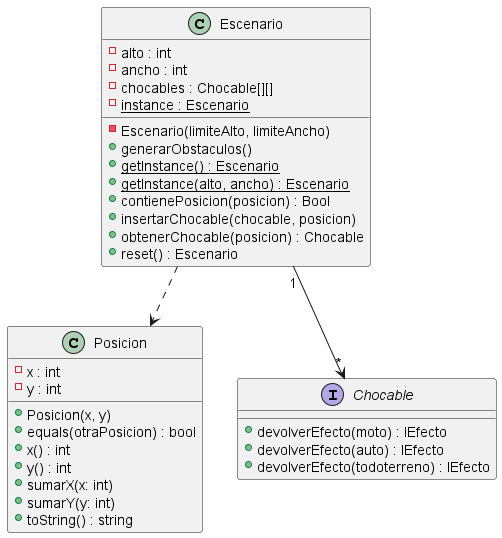

The diagram above was rendered by PlantUML. Its source (embedded in the PNG):
@startuml
'https://plantuml.com/class-diagram

class Escenario {
    - alto : int
    - ancho : int
    - chocables : Chocable[][]
    - {static} instance : Escenario
    - Escenario(limiteAlto, limiteAncho)
    + generarObstaculos()
    + {static} getInstance() : Escenario
    + {static} getInstance(alto, ancho) : Escenario
    + contienePosicion(posicion) : Bool
    + insertarChocable(chocable, posicion)
    + obtenerChocable(posicion) : Chocable
    + reset() : Escenario
}

class Posicion {
    - x : int
    - y : int
    + Posicion(x, y)
    + equals(otraPosicion) : bool
    + x() : int
    + y() : int
    + sumarX(x: int)
    + sumarY(y: int)
    + toString() : string
}

interface Chocable {
    + devolverEfecto(moto) : IEfecto
    + devolverEfecto(auto) : IEfecto
    + devolverEfecto(todoterreno) : IEfecto
}

Escenario ..> Posicion
Escenario "1" --> "*" Chocable


@enduml